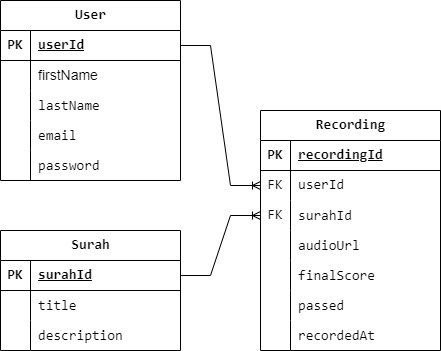

The diagram above was exported from draw.io. Its source (the exported page's mxGraphModel, read from the mxfile embedded in the PNG):
<mxGraphModel dx="982" dy="614" grid="1" gridSize="10" guides="1" tooltips="1" connect="1" arrows="1" fold="1" page="1" pageScale="1" pageWidth="850" pageHeight="1100" math="0" shadow="0" extFonts="Permanent Marker^https://fonts.googleapis.com/css?family=Permanent+Marker">
  <root>
    <mxCell id="0" />
    <mxCell id="1" parent="0" />
    <mxCell id="Ox4McI3t5Cwz6AnTKyfM-1" value="User" style="shape=table;startSize=30;container=1;collapsible=1;childLayout=tableLayout;fixedRows=1;rowLines=0;fontStyle=1;align=center;resizeLast=1;html=1;fontFamily=Consolas;strokeColor=default;fontColor=default;labelBackgroundColor=default;fontSize=14;" parent="1" vertex="1">
      <mxGeometry x="180" y="50" width="180" height="180" as="geometry" />
    </mxCell>
    <mxCell id="Ox4McI3t5Cwz6AnTKyfM-2" value="" style="shape=tableRow;horizontal=0;startSize=0;swimlaneHead=0;swimlaneBody=0;fillColor=none;collapsible=0;dropTarget=0;points=[[0,0.5],[1,0.5]];portConstraint=eastwest;top=0;left=0;right=0;bottom=1;fontFamily=Consolas;strokeColor=default;fontColor=default;labelBackgroundColor=default;fontSize=14;" parent="Ox4McI3t5Cwz6AnTKyfM-1" vertex="1">
      <mxGeometry y="30" width="180" height="30" as="geometry" />
    </mxCell>
    <mxCell id="Ox4McI3t5Cwz6AnTKyfM-3" value="PK" style="shape=partialRectangle;connectable=0;fillColor=none;top=0;left=0;bottom=0;right=0;fontStyle=1;overflow=hidden;whiteSpace=wrap;html=1;fontFamily=Consolas;strokeColor=default;fontColor=default;labelBackgroundColor=default;fontSize=14;" parent="Ox4McI3t5Cwz6AnTKyfM-2" vertex="1">
      <mxGeometry width="30" height="30" as="geometry">
        <mxRectangle width="30" height="30" as="alternateBounds" />
      </mxGeometry>
    </mxCell>
    <mxCell id="Ox4McI3t5Cwz6AnTKyfM-4" value="userId" style="shape=partialRectangle;connectable=0;fillColor=none;top=0;left=0;bottom=0;right=0;align=left;spacingLeft=6;fontStyle=5;overflow=hidden;whiteSpace=wrap;html=1;fontFamily=Consolas;strokeColor=default;fontColor=default;labelBackgroundColor=default;fontSize=14;" parent="Ox4McI3t5Cwz6AnTKyfM-2" vertex="1">
      <mxGeometry x="30" width="150" height="30" as="geometry">
        <mxRectangle width="150" height="30" as="alternateBounds" />
      </mxGeometry>
    </mxCell>
    <mxCell id="Ox4McI3t5Cwz6AnTKyfM-8" value="" style="shape=tableRow;horizontal=0;startSize=0;swimlaneHead=0;swimlaneBody=0;fillColor=none;collapsible=0;dropTarget=0;points=[[0,0.5],[1,0.5]];portConstraint=eastwest;top=0;left=0;right=0;bottom=0;fontFamily=Consolas;strokeColor=default;fontColor=default;labelBackgroundColor=default;fontSize=14;" parent="Ox4McI3t5Cwz6AnTKyfM-1" vertex="1">
      <mxGeometry y="60" width="180" height="30" as="geometry" />
    </mxCell>
    <mxCell id="Ox4McI3t5Cwz6AnTKyfM-9" value="" style="shape=partialRectangle;connectable=0;fillColor=none;top=0;left=0;bottom=0;right=0;editable=1;overflow=hidden;whiteSpace=wrap;html=1;fontFamily=Consolas;strokeColor=default;fontColor=default;labelBackgroundColor=default;fontSize=14;" parent="Ox4McI3t5Cwz6AnTKyfM-8" vertex="1">
      <mxGeometry width="30" height="30" as="geometry">
        <mxRectangle width="30" height="30" as="alternateBounds" />
      </mxGeometry>
    </mxCell>
    <mxCell id="Ox4McI3t5Cwz6AnTKyfM-10" value="&lt;div style=&quot;font-size: 14px; line-height: 19px; white-space: pre;&quot;&gt;&lt;font face=&quot;Helvetica&quot; style=&quot;font-size: 14px;&quot;&gt;firstName&lt;/font&gt;&lt;/div&gt;" style="shape=partialRectangle;connectable=0;fillColor=none;top=0;left=0;bottom=0;right=0;align=left;spacingLeft=6;overflow=hidden;whiteSpace=wrap;html=1;fontFamily=Consolas;strokeColor=default;fontColor=default;labelBackgroundColor=default;fontSize=14;" parent="Ox4McI3t5Cwz6AnTKyfM-8" vertex="1">
      <mxGeometry x="30" width="150" height="30" as="geometry">
        <mxRectangle width="150" height="30" as="alternateBounds" />
      </mxGeometry>
    </mxCell>
    <mxCell id="Ox4McI3t5Cwz6AnTKyfM-11" value="" style="shape=tableRow;horizontal=0;startSize=0;swimlaneHead=0;swimlaneBody=0;fillColor=none;collapsible=0;dropTarget=0;points=[[0,0.5],[1,0.5]];portConstraint=eastwest;top=0;left=0;right=0;bottom=0;fontFamily=Consolas;strokeColor=default;fontColor=default;labelBackgroundColor=default;fontSize=14;" parent="Ox4McI3t5Cwz6AnTKyfM-1" vertex="1">
      <mxGeometry y="90" width="180" height="30" as="geometry" />
    </mxCell>
    <mxCell id="Ox4McI3t5Cwz6AnTKyfM-12" value="" style="shape=partialRectangle;connectable=0;fillColor=none;top=0;left=0;bottom=0;right=0;editable=1;overflow=hidden;whiteSpace=wrap;html=1;fontFamily=Consolas;strokeColor=default;fontColor=default;labelBackgroundColor=default;fontSize=14;" parent="Ox4McI3t5Cwz6AnTKyfM-11" vertex="1">
      <mxGeometry width="30" height="30" as="geometry">
        <mxRectangle width="30" height="30" as="alternateBounds" />
      </mxGeometry>
    </mxCell>
    <mxCell id="Ox4McI3t5Cwz6AnTKyfM-13" value="&lt;div style=&quot;font-size: 14px; line-height: 19px; white-space: pre;&quot;&gt;&lt;span style=&quot;font-size: 14px;&quot;&gt;lastName&lt;/span&gt;&lt;/div&gt;" style="shape=partialRectangle;connectable=0;fillColor=none;top=0;left=0;bottom=0;right=0;align=left;spacingLeft=6;overflow=hidden;whiteSpace=wrap;html=1;fontFamily=Consolas;strokeColor=default;verticalAlign=middle;fontSize=14;fontColor=default;labelBackgroundColor=default;" parent="Ox4McI3t5Cwz6AnTKyfM-11" vertex="1">
      <mxGeometry x="30" width="150" height="30" as="geometry">
        <mxRectangle width="150" height="30" as="alternateBounds" />
      </mxGeometry>
    </mxCell>
    <mxCell id="Ox4McI3t5Cwz6AnTKyfM-55" style="shape=tableRow;horizontal=0;startSize=0;swimlaneHead=0;swimlaneBody=0;fillColor=none;collapsible=0;dropTarget=0;points=[[0,0.5],[1,0.5]];portConstraint=eastwest;top=0;left=0;right=0;bottom=0;fontFamily=Consolas;strokeColor=default;fontColor=default;labelBackgroundColor=default;fontSize=14;" parent="Ox4McI3t5Cwz6AnTKyfM-1" vertex="1">
      <mxGeometry y="120" width="180" height="30" as="geometry" />
    </mxCell>
    <mxCell id="Ox4McI3t5Cwz6AnTKyfM-56" style="shape=partialRectangle;connectable=0;fillColor=none;top=0;left=0;bottom=0;right=0;editable=1;overflow=hidden;whiteSpace=wrap;html=1;fontFamily=Consolas;strokeColor=default;fontColor=default;labelBackgroundColor=default;fontSize=14;" parent="Ox4McI3t5Cwz6AnTKyfM-55" vertex="1">
      <mxGeometry width="30" height="30" as="geometry">
        <mxRectangle width="30" height="30" as="alternateBounds" />
      </mxGeometry>
    </mxCell>
    <mxCell id="Ox4McI3t5Cwz6AnTKyfM-57" value="&lt;div style=&quot;font-size: 14px; line-height: 19px; white-space: pre;&quot;&gt;&lt;span style=&quot;font-size: 14px;&quot;&gt;email&lt;/span&gt;&lt;/div&gt;" style="shape=partialRectangle;connectable=0;fillColor=none;top=0;left=0;bottom=0;right=0;align=left;spacingLeft=6;overflow=hidden;whiteSpace=wrap;html=1;fontFamily=Consolas;strokeColor=default;fontColor=default;labelBackgroundColor=default;fontSize=14;" parent="Ox4McI3t5Cwz6AnTKyfM-55" vertex="1">
      <mxGeometry x="30" width="150" height="30" as="geometry">
        <mxRectangle width="150" height="30" as="alternateBounds" />
      </mxGeometry>
    </mxCell>
    <mxCell id="Ox4McI3t5Cwz6AnTKyfM-58" style="shape=tableRow;horizontal=0;startSize=0;swimlaneHead=0;swimlaneBody=0;fillColor=none;collapsible=0;dropTarget=0;points=[[0,0.5],[1,0.5]];portConstraint=eastwest;top=0;left=0;right=0;bottom=0;fontFamily=Consolas;strokeColor=default;fontColor=default;labelBackgroundColor=default;fontSize=14;" parent="Ox4McI3t5Cwz6AnTKyfM-1" vertex="1">
      <mxGeometry y="150" width="180" height="30" as="geometry" />
    </mxCell>
    <mxCell id="Ox4McI3t5Cwz6AnTKyfM-59" style="shape=partialRectangle;connectable=0;fillColor=none;top=0;left=0;bottom=0;right=0;editable=1;overflow=hidden;whiteSpace=wrap;html=1;fontFamily=Consolas;strokeColor=default;fontColor=default;labelBackgroundColor=default;fontSize=14;" parent="Ox4McI3t5Cwz6AnTKyfM-58" vertex="1">
      <mxGeometry width="30" height="30" as="geometry">
        <mxRectangle width="30" height="30" as="alternateBounds" />
      </mxGeometry>
    </mxCell>
    <mxCell id="Ox4McI3t5Cwz6AnTKyfM-60" value="&lt;div style=&quot;font-size: 14px; line-height: 19px; white-space: pre;&quot;&gt;password&lt;/div&gt;" style="shape=partialRectangle;connectable=0;fillColor=none;top=0;left=0;bottom=0;right=0;align=left;spacingLeft=6;overflow=hidden;whiteSpace=wrap;html=1;fontFamily=Consolas;strokeColor=default;fontColor=default;labelBackgroundColor=default;fontSize=14;" parent="Ox4McI3t5Cwz6AnTKyfM-58" vertex="1">
      <mxGeometry x="30" width="150" height="30" as="geometry">
        <mxRectangle width="150" height="30" as="alternateBounds" />
      </mxGeometry>
    </mxCell>
    <mxCell id="Ox4McI3t5Cwz6AnTKyfM-73" value="Recording" style="shape=table;startSize=30;container=1;collapsible=1;childLayout=tableLayout;fixedRows=1;rowLines=0;fontStyle=1;align=center;resizeLast=1;html=1;fontFamily=Consolas;fontSize=14;fontColor=default;strokeColor=default;labelBackgroundColor=default;" parent="1" vertex="1">
      <mxGeometry x="440" y="160" width="180" height="240" as="geometry" />
    </mxCell>
    <mxCell id="Ox4McI3t5Cwz6AnTKyfM-74" value="" style="shape=tableRow;horizontal=0;startSize=0;swimlaneHead=0;swimlaneBody=0;fillColor=none;collapsible=0;dropTarget=0;points=[[0,0.5],[1,0.5]];portConstraint=eastwest;top=0;left=0;right=0;bottom=1;fontFamily=Consolas;fontSize=14;strokeColor=default;fontColor=default;labelBackgroundColor=default;" parent="Ox4McI3t5Cwz6AnTKyfM-73" vertex="1">
      <mxGeometry y="30" width="180" height="30" as="geometry" />
    </mxCell>
    <mxCell id="Ox4McI3t5Cwz6AnTKyfM-75" value="PK" style="shape=partialRectangle;connectable=0;fillColor=none;top=0;left=0;bottom=0;right=0;fontStyle=1;overflow=hidden;whiteSpace=wrap;html=1;fontFamily=Consolas;fontSize=14;strokeColor=default;fontColor=default;labelBackgroundColor=default;" parent="Ox4McI3t5Cwz6AnTKyfM-74" vertex="1">
      <mxGeometry width="30" height="30" as="geometry">
        <mxRectangle width="30" height="30" as="alternateBounds" />
      </mxGeometry>
    </mxCell>
    <mxCell id="Ox4McI3t5Cwz6AnTKyfM-76" value="recordingId" style="shape=partialRectangle;connectable=0;fillColor=none;top=0;left=0;bottom=0;right=0;align=left;spacingLeft=6;fontStyle=5;overflow=hidden;whiteSpace=wrap;html=1;fontFamily=Consolas;fontSize=14;strokeColor=default;fontColor=default;labelBackgroundColor=default;" parent="Ox4McI3t5Cwz6AnTKyfM-74" vertex="1">
      <mxGeometry x="30" width="150" height="30" as="geometry">
        <mxRectangle width="150" height="30" as="alternateBounds" />
      </mxGeometry>
    </mxCell>
    <mxCell id="O-BWAG5vvZAAsm4EetkP-4" style="shape=tableRow;horizontal=0;startSize=0;swimlaneHead=0;swimlaneBody=0;fillColor=none;collapsible=0;dropTarget=0;points=[[0,0.5],[1,0.5]];portConstraint=eastwest;top=0;left=0;right=0;bottom=0;fontFamily=Consolas;fontSize=14;strokeColor=default;fontColor=default;labelBackgroundColor=default;" parent="Ox4McI3t5Cwz6AnTKyfM-73" vertex="1">
      <mxGeometry y="60" width="180" height="30" as="geometry" />
    </mxCell>
    <mxCell id="O-BWAG5vvZAAsm4EetkP-5" value="FK" style="shape=partialRectangle;connectable=0;fillColor=none;top=0;left=0;bottom=0;right=0;editable=1;overflow=hidden;whiteSpace=wrap;html=1;fontFamily=Consolas;fontSize=14;strokeColor=default;fontColor=default;labelBackgroundColor=default;" parent="O-BWAG5vvZAAsm4EetkP-4" vertex="1">
      <mxGeometry width="30" height="30" as="geometry">
        <mxRectangle width="30" height="30" as="alternateBounds" />
      </mxGeometry>
    </mxCell>
    <mxCell id="O-BWAG5vvZAAsm4EetkP-6" value="&lt;span style=&quot;white-space: pre; font-size: 14px;&quot;&gt;userId&lt;/span&gt;" style="shape=partialRectangle;connectable=0;fillColor=none;top=0;left=0;bottom=0;right=0;align=left;spacingLeft=6;overflow=hidden;whiteSpace=wrap;html=1;fontFamily=Consolas;fontSize=14;strokeColor=default;fontColor=default;labelBackgroundColor=default;" parent="O-BWAG5vvZAAsm4EetkP-4" vertex="1">
      <mxGeometry x="30" width="150" height="30" as="geometry">
        <mxRectangle width="150" height="30" as="alternateBounds" />
      </mxGeometry>
    </mxCell>
    <mxCell id="Ox4McI3t5Cwz6AnTKyfM-80" value="" style="shape=tableRow;horizontal=0;startSize=0;swimlaneHead=0;swimlaneBody=0;fillColor=none;collapsible=0;dropTarget=0;points=[[0,0.5],[1,0.5]];portConstraint=eastwest;top=0;left=0;right=0;bottom=0;fontFamily=Consolas;fontSize=14;strokeColor=default;fontColor=default;labelBackgroundColor=default;" parent="Ox4McI3t5Cwz6AnTKyfM-73" vertex="1">
      <mxGeometry y="90" width="180" height="30" as="geometry" />
    </mxCell>
    <mxCell id="Ox4McI3t5Cwz6AnTKyfM-81" value="FK" style="shape=partialRectangle;connectable=0;fillColor=none;top=0;left=0;bottom=0;right=0;editable=1;overflow=hidden;whiteSpace=wrap;html=1;fontFamily=Consolas;fontSize=14;strokeColor=default;fontColor=default;labelBackgroundColor=default;" parent="Ox4McI3t5Cwz6AnTKyfM-80" vertex="1">
      <mxGeometry width="30" height="30" as="geometry">
        <mxRectangle width="30" height="30" as="alternateBounds" />
      </mxGeometry>
    </mxCell>
    <mxCell id="Ox4McI3t5Cwz6AnTKyfM-82" value="&lt;div style=&quot;font-size: 14px; line-height: 19px; white-space: pre;&quot;&gt;&lt;div style=&quot;line-height: 19px; font-size: 14px;&quot;&gt;surahId&lt;/div&gt;&lt;/div&gt;" style="shape=partialRectangle;connectable=0;fillColor=none;top=0;left=0;bottom=0;right=0;align=left;spacingLeft=6;overflow=hidden;whiteSpace=wrap;html=1;fontFamily=Consolas;fontSize=14;strokeColor=default;fontColor=default;labelBackgroundColor=default;" parent="Ox4McI3t5Cwz6AnTKyfM-80" vertex="1">
      <mxGeometry x="30" width="150" height="30" as="geometry">
        <mxRectangle width="150" height="30" as="alternateBounds" />
      </mxGeometry>
    </mxCell>
    <mxCell id="Ox4McI3t5Cwz6AnTKyfM-83" value="" style="shape=tableRow;horizontal=0;startSize=0;swimlaneHead=0;swimlaneBody=0;fillColor=none;collapsible=0;dropTarget=0;points=[[0,0.5],[1,0.5]];portConstraint=eastwest;top=0;left=0;right=0;bottom=0;fontFamily=Consolas;fontSize=14;strokeColor=default;fontColor=default;labelBackgroundColor=default;" parent="Ox4McI3t5Cwz6AnTKyfM-73" vertex="1">
      <mxGeometry y="120" width="180" height="30" as="geometry" />
    </mxCell>
    <mxCell id="Ox4McI3t5Cwz6AnTKyfM-84" value="" style="shape=partialRectangle;connectable=0;fillColor=none;top=0;left=0;bottom=0;right=0;editable=1;overflow=hidden;whiteSpace=wrap;html=1;fontFamily=Consolas;fontSize=14;strokeColor=default;fontColor=default;labelBackgroundColor=default;" parent="Ox4McI3t5Cwz6AnTKyfM-83" vertex="1">
      <mxGeometry width="30" height="30" as="geometry">
        <mxRectangle width="30" height="30" as="alternateBounds" />
      </mxGeometry>
    </mxCell>
    <mxCell id="Ox4McI3t5Cwz6AnTKyfM-85" value="&lt;div style=&quot;font-size: 14px; line-height: 19px; white-space: pre;&quot;&gt;&lt;div style=&quot;line-height: 19px; font-size: 14px;&quot;&gt;audioUrl&lt;/div&gt;&lt;/div&gt;" style="shape=partialRectangle;connectable=0;fillColor=none;top=0;left=0;bottom=0;right=0;align=left;spacingLeft=6;overflow=hidden;whiteSpace=wrap;html=1;fontFamily=Consolas;fontSize=14;strokeColor=default;fontColor=default;labelBackgroundColor=default;" parent="Ox4McI3t5Cwz6AnTKyfM-83" vertex="1">
      <mxGeometry x="30" width="150" height="30" as="geometry">
        <mxRectangle width="150" height="30" as="alternateBounds" />
      </mxGeometry>
    </mxCell>
    <mxCell id="Ox4McI3t5Cwz6AnTKyfM-89" style="shape=tableRow;horizontal=0;startSize=0;swimlaneHead=0;swimlaneBody=0;fillColor=none;collapsible=0;dropTarget=0;points=[[0,0.5],[1,0.5]];portConstraint=eastwest;top=0;left=0;right=0;bottom=0;fontFamily=Consolas;fontSize=14;strokeColor=default;fontColor=default;labelBackgroundColor=default;" parent="Ox4McI3t5Cwz6AnTKyfM-73" vertex="1">
      <mxGeometry y="150" width="180" height="30" as="geometry" />
    </mxCell>
    <mxCell id="Ox4McI3t5Cwz6AnTKyfM-90" style="shape=partialRectangle;connectable=0;fillColor=none;top=0;left=0;bottom=0;right=0;editable=1;overflow=hidden;whiteSpace=wrap;html=1;fontFamily=Consolas;fontSize=14;strokeColor=default;fontColor=default;labelBackgroundColor=default;" parent="Ox4McI3t5Cwz6AnTKyfM-89" vertex="1">
      <mxGeometry width="30" height="30" as="geometry">
        <mxRectangle width="30" height="30" as="alternateBounds" />
      </mxGeometry>
    </mxCell>
    <mxCell id="Ox4McI3t5Cwz6AnTKyfM-91" value="&lt;div style=&quot;font-size: 14px; line-height: 19px; white-space: pre;&quot;&gt;&lt;div style=&quot;line-height: 19px; font-size: 14px;&quot;&gt;finalScore&lt;/div&gt;&lt;/div&gt;" style="shape=partialRectangle;connectable=0;fillColor=none;top=0;left=0;bottom=0;right=0;align=left;spacingLeft=6;overflow=hidden;whiteSpace=wrap;html=1;fontFamily=Consolas;fontSize=14;fontColor=default;strokeColor=default;labelBackgroundColor=default;" parent="Ox4McI3t5Cwz6AnTKyfM-89" vertex="1">
      <mxGeometry x="30" width="150" height="30" as="geometry">
        <mxRectangle width="150" height="30" as="alternateBounds" />
      </mxGeometry>
    </mxCell>
    <mxCell id="Ox4McI3t5Cwz6AnTKyfM-92" style="shape=tableRow;horizontal=0;startSize=0;swimlaneHead=0;swimlaneBody=0;fillColor=none;collapsible=0;dropTarget=0;points=[[0,0.5],[1,0.5]];portConstraint=eastwest;top=0;left=0;right=0;bottom=0;fontFamily=Consolas;fontSize=14;strokeColor=default;fontColor=default;labelBackgroundColor=default;" parent="Ox4McI3t5Cwz6AnTKyfM-73" vertex="1">
      <mxGeometry y="180" width="180" height="30" as="geometry" />
    </mxCell>
    <mxCell id="Ox4McI3t5Cwz6AnTKyfM-93" style="shape=partialRectangle;connectable=0;fillColor=none;top=0;left=0;bottom=0;right=0;editable=1;overflow=hidden;whiteSpace=wrap;html=1;fontFamily=Consolas;fontSize=14;strokeColor=default;fontColor=default;labelBackgroundColor=default;" parent="Ox4McI3t5Cwz6AnTKyfM-92" vertex="1">
      <mxGeometry width="30" height="30" as="geometry">
        <mxRectangle width="30" height="30" as="alternateBounds" />
      </mxGeometry>
    </mxCell>
    <mxCell id="Ox4McI3t5Cwz6AnTKyfM-94" value="&lt;div style=&quot;font-size: 14px; line-height: 19px; white-space: pre;&quot;&gt;&lt;div style=&quot;line-height: 19px; font-size: 14px;&quot;&gt;passed&lt;/div&gt;&lt;/div&gt;" style="shape=partialRectangle;connectable=0;fillColor=none;top=0;left=0;bottom=0;right=0;align=left;spacingLeft=6;overflow=hidden;whiteSpace=wrap;html=1;fontFamily=Consolas;fontSize=14;strokeColor=default;fontColor=default;labelBackgroundColor=default;" parent="Ox4McI3t5Cwz6AnTKyfM-92" vertex="1">
      <mxGeometry x="30" width="150" height="30" as="geometry">
        <mxRectangle width="150" height="30" as="alternateBounds" />
      </mxGeometry>
    </mxCell>
    <mxCell id="Ox4McI3t5Cwz6AnTKyfM-95" style="shape=tableRow;horizontal=0;startSize=0;swimlaneHead=0;swimlaneBody=0;fillColor=none;collapsible=0;dropTarget=0;points=[[0,0.5],[1,0.5]];portConstraint=eastwest;top=0;left=0;right=0;bottom=0;fontFamily=Consolas;fontSize=14;strokeColor=default;fontColor=default;labelBackgroundColor=default;" parent="Ox4McI3t5Cwz6AnTKyfM-73" vertex="1">
      <mxGeometry y="210" width="180" height="30" as="geometry" />
    </mxCell>
    <mxCell id="Ox4McI3t5Cwz6AnTKyfM-96" style="shape=partialRectangle;connectable=0;fillColor=none;top=0;left=0;bottom=0;right=0;editable=1;overflow=hidden;whiteSpace=wrap;html=1;fontFamily=Consolas;fontSize=14;strokeColor=default;fontColor=default;labelBackgroundColor=default;" parent="Ox4McI3t5Cwz6AnTKyfM-95" vertex="1">
      <mxGeometry width="30" height="30" as="geometry">
        <mxRectangle width="30" height="30" as="alternateBounds" />
      </mxGeometry>
    </mxCell>
    <mxCell id="Ox4McI3t5Cwz6AnTKyfM-97" value="&lt;div style=&quot;font-size: 14px; line-height: 19px; white-space: pre;&quot;&gt;&lt;div style=&quot;line-height: 19px; font-size: 14px;&quot;&gt;recordedAt&lt;/div&gt;&lt;/div&gt;" style="shape=partialRectangle;connectable=0;fillColor=none;top=0;left=0;bottom=0;right=0;align=left;spacingLeft=6;overflow=hidden;whiteSpace=wrap;html=1;fontFamily=Consolas;fontSize=14;strokeColor=default;fontColor=default;labelBackgroundColor=default;" parent="Ox4McI3t5Cwz6AnTKyfM-95" vertex="1">
      <mxGeometry x="30" width="150" height="30" as="geometry">
        <mxRectangle width="150" height="30" as="alternateBounds" />
      </mxGeometry>
    </mxCell>
    <mxCell id="Ox4McI3t5Cwz6AnTKyfM-107" value="Surah" style="shape=table;startSize=30;container=1;collapsible=1;childLayout=tableLayout;fixedRows=1;rowLines=0;fontStyle=1;align=center;resizeLast=1;html=1;fontFamily=Consolas;strokeColor=default;fontColor=default;labelBackgroundColor=default;fontSize=14;" parent="1" vertex="1">
      <mxGeometry x="180" y="280" width="180" height="120" as="geometry" />
    </mxCell>
    <mxCell id="Ox4McI3t5Cwz6AnTKyfM-108" value="" style="shape=tableRow;horizontal=0;startSize=0;swimlaneHead=0;swimlaneBody=0;fillColor=none;collapsible=0;dropTarget=0;points=[[0,0.5],[1,0.5]];portConstraint=eastwest;top=0;left=0;right=0;bottom=1;fontFamily=Consolas;strokeColor=default;fontColor=default;labelBackgroundColor=default;fontSize=14;" parent="Ox4McI3t5Cwz6AnTKyfM-107" vertex="1">
      <mxGeometry y="30" width="180" height="30" as="geometry" />
    </mxCell>
    <mxCell id="Ox4McI3t5Cwz6AnTKyfM-109" value="PK" style="shape=partialRectangle;connectable=0;fillColor=none;top=0;left=0;bottom=0;right=0;fontStyle=1;overflow=hidden;whiteSpace=wrap;html=1;fontFamily=Consolas;strokeColor=default;fontColor=default;labelBackgroundColor=default;fontSize=14;" parent="Ox4McI3t5Cwz6AnTKyfM-108" vertex="1">
      <mxGeometry width="30" height="30" as="geometry">
        <mxRectangle width="30" height="30" as="alternateBounds" />
      </mxGeometry>
    </mxCell>
    <mxCell id="Ox4McI3t5Cwz6AnTKyfM-110" value="surahId" style="shape=partialRectangle;connectable=0;fillColor=none;top=0;left=0;bottom=0;right=0;align=left;spacingLeft=6;fontStyle=5;overflow=hidden;whiteSpace=wrap;html=1;fontFamily=Consolas;strokeColor=default;fontColor=default;labelBackgroundColor=default;fontSize=14;" parent="Ox4McI3t5Cwz6AnTKyfM-108" vertex="1">
      <mxGeometry x="30" width="150" height="30" as="geometry">
        <mxRectangle width="150" height="30" as="alternateBounds" />
      </mxGeometry>
    </mxCell>
    <mxCell id="Ox4McI3t5Cwz6AnTKyfM-111" value="" style="shape=tableRow;horizontal=0;startSize=0;swimlaneHead=0;swimlaneBody=0;fillColor=none;collapsible=0;dropTarget=0;points=[[0,0.5],[1,0.5]];portConstraint=eastwest;top=0;left=0;right=0;bottom=0;fontFamily=Consolas;strokeColor=default;fontColor=default;labelBackgroundColor=default;fontSize=14;" parent="Ox4McI3t5Cwz6AnTKyfM-107" vertex="1">
      <mxGeometry y="60" width="180" height="30" as="geometry" />
    </mxCell>
    <mxCell id="Ox4McI3t5Cwz6AnTKyfM-112" value="" style="shape=partialRectangle;connectable=0;fillColor=none;top=0;left=0;bottom=0;right=0;editable=1;overflow=hidden;whiteSpace=wrap;html=1;fontFamily=Consolas;strokeColor=default;fontColor=default;labelBackgroundColor=default;fontSize=14;" parent="Ox4McI3t5Cwz6AnTKyfM-111" vertex="1">
      <mxGeometry width="30" height="30" as="geometry">
        <mxRectangle width="30" height="30" as="alternateBounds" />
      </mxGeometry>
    </mxCell>
    <mxCell id="Ox4McI3t5Cwz6AnTKyfM-113" value="&lt;div style=&quot;line-height: 19px; white-space: pre; font-size: 14px;&quot;&gt;title&lt;/div&gt;" style="shape=partialRectangle;connectable=0;fillColor=none;top=0;left=0;bottom=0;right=0;align=left;spacingLeft=6;overflow=hidden;whiteSpace=wrap;html=1;fontFamily=Consolas;fontSize=14;strokeColor=default;fontColor=default;labelBackgroundColor=default;" parent="Ox4McI3t5Cwz6AnTKyfM-111" vertex="1">
      <mxGeometry x="30" width="150" height="30" as="geometry">
        <mxRectangle width="150" height="30" as="alternateBounds" />
      </mxGeometry>
    </mxCell>
    <mxCell id="Ox4McI3t5Cwz6AnTKyfM-120" style="shape=tableRow;horizontal=0;startSize=0;swimlaneHead=0;swimlaneBody=0;fillColor=none;collapsible=0;dropTarget=0;points=[[0,0.5],[1,0.5]];portConstraint=eastwest;top=0;left=0;right=0;bottom=0;fontFamily=Consolas;strokeColor=default;fontColor=default;labelBackgroundColor=default;fontSize=14;" parent="Ox4McI3t5Cwz6AnTKyfM-107" vertex="1">
      <mxGeometry y="90" width="180" height="30" as="geometry" />
    </mxCell>
    <mxCell id="Ox4McI3t5Cwz6AnTKyfM-121" style="shape=partialRectangle;connectable=0;fillColor=none;top=0;left=0;bottom=0;right=0;editable=1;overflow=hidden;whiteSpace=wrap;html=1;fontFamily=Consolas;strokeColor=default;fontColor=default;labelBackgroundColor=default;fontSize=14;" parent="Ox4McI3t5Cwz6AnTKyfM-120" vertex="1">
      <mxGeometry width="30" height="30" as="geometry">
        <mxRectangle width="30" height="30" as="alternateBounds" />
      </mxGeometry>
    </mxCell>
    <mxCell id="Ox4McI3t5Cwz6AnTKyfM-122" value="&lt;div style=&quot;font-size: 14px; line-height: 19px; white-space: pre;&quot;&gt;&lt;div style=&quot;line-height: 19px; font-size: 14px;&quot;&gt;description&lt;/div&gt;&lt;/div&gt;" style="shape=partialRectangle;connectable=0;fillColor=none;top=0;left=0;bottom=0;right=0;align=left;spacingLeft=6;overflow=hidden;whiteSpace=wrap;html=1;fontFamily=Consolas;strokeColor=default;fontColor=default;labelBackgroundColor=default;fontSize=14;" parent="Ox4McI3t5Cwz6AnTKyfM-120" vertex="1">
      <mxGeometry x="30" width="150" height="30" as="geometry">
        <mxRectangle width="150" height="30" as="alternateBounds" />
      </mxGeometry>
    </mxCell>
    <mxCell id="FdLa9jVv8HJEU9HBcvsw-12" value="" style="edgeStyle=entityRelationEdgeStyle;fontSize=14;html=1;endArrow=ERoneToMany;rounded=0;exitX=1;exitY=0.5;exitDx=0;exitDy=0;entryX=0;entryY=0.5;entryDx=0;entryDy=0;strokeColor=default;fontColor=default;labelBackgroundColor=default;fontFamily=Consolas;" parent="1" source="Ox4McI3t5Cwz6AnTKyfM-2" target="O-BWAG5vvZAAsm4EetkP-4" edge="1">
      <mxGeometry width="100" height="100" relative="1" as="geometry">
        <mxPoint x="360" y="140" as="sourcePoint" />
        <mxPoint x="450" y="140" as="targetPoint" />
      </mxGeometry>
    </mxCell>
    <mxCell id="O-BWAG5vvZAAsm4EetkP-7" value="" style="edgeStyle=entityRelationEdgeStyle;fontSize=14;html=1;endArrow=ERoneToMany;rounded=0;exitX=1;exitY=0.5;exitDx=0;exitDy=0;entryX=0;entryY=0.5;entryDx=0;entryDy=0;strokeColor=default;fontColor=default;labelBackgroundColor=default;fontFamily=Consolas;" parent="1" source="Ox4McI3t5Cwz6AnTKyfM-108" target="Ox4McI3t5Cwz6AnTKyfM-80" edge="1">
      <mxGeometry width="100" height="100" relative="1" as="geometry">
        <mxPoint x="370" y="115" as="sourcePoint" />
        <mxPoint x="460" y="115" as="targetPoint" />
      </mxGeometry>
    </mxCell>
  </root>
</mxGraphModel>